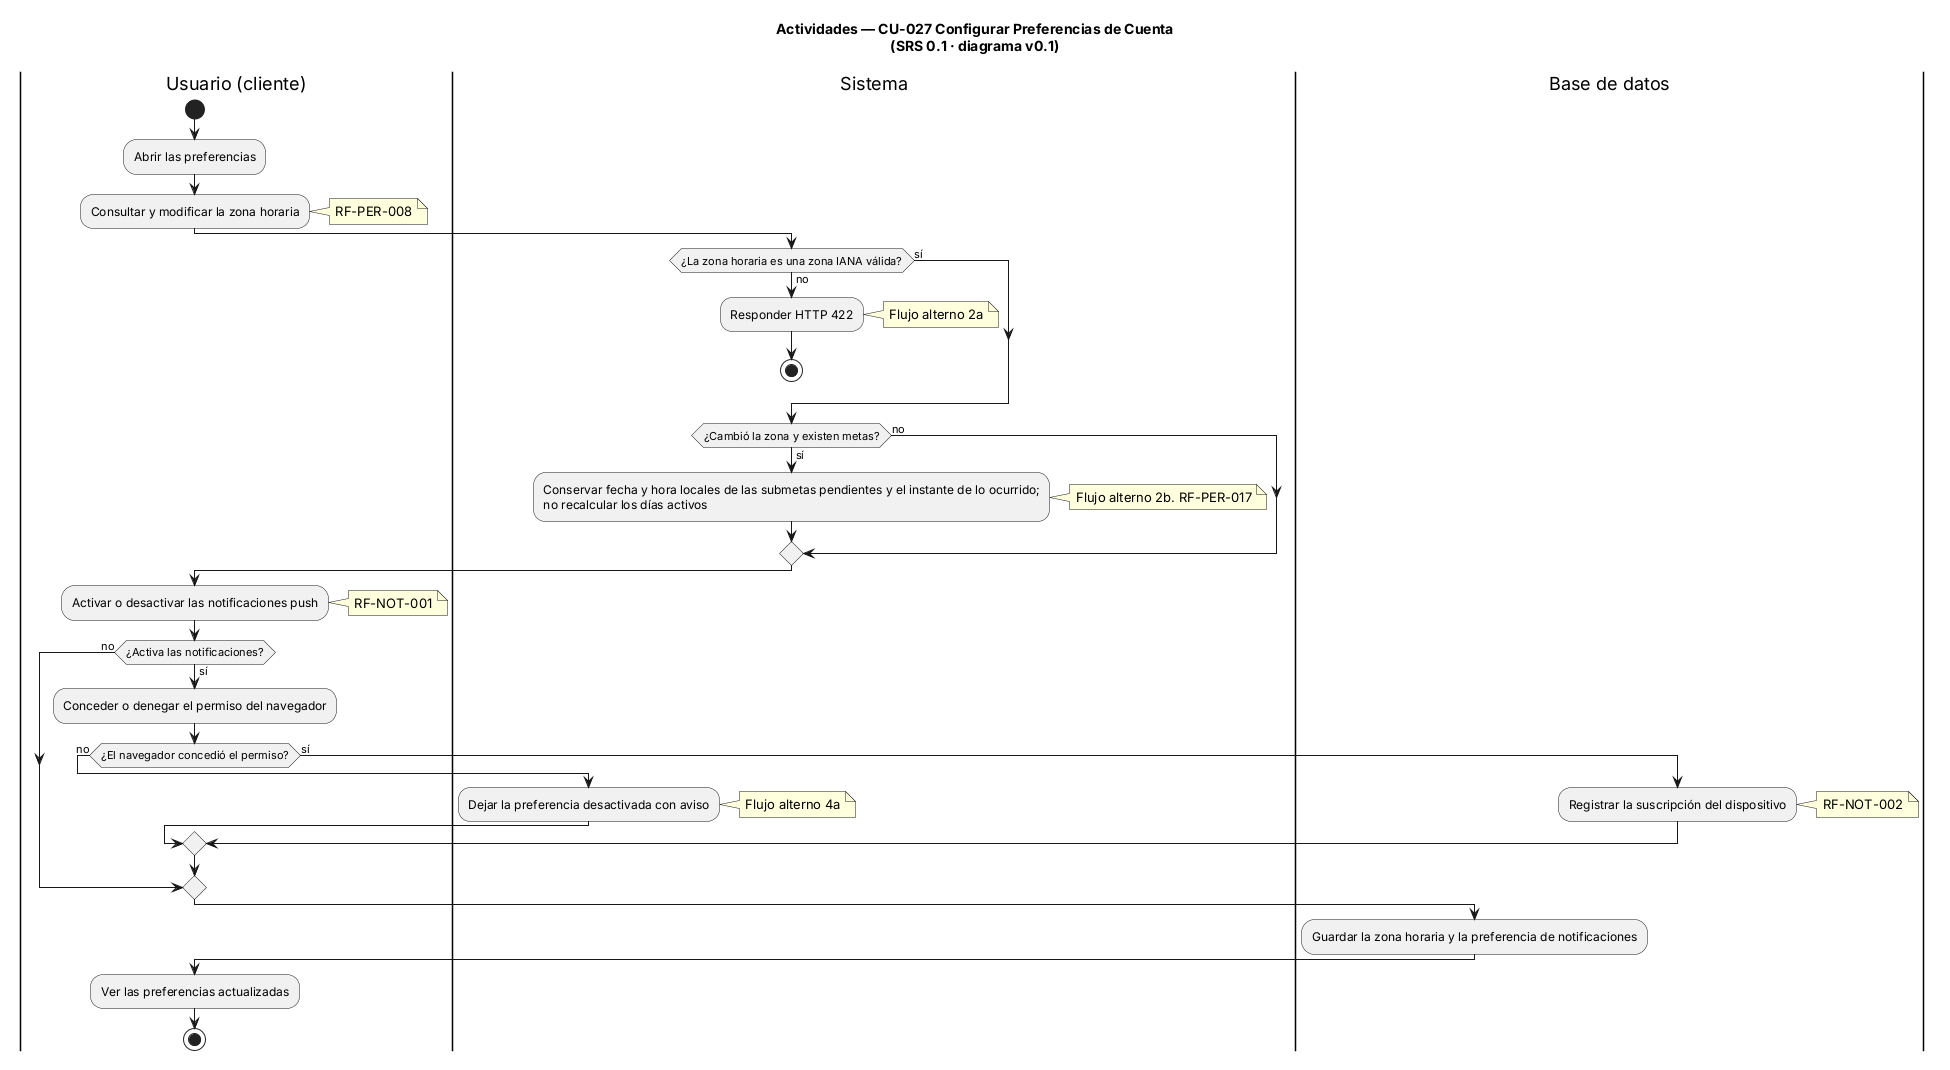

The diagram above was rendered by PlantUML. Its source (embedded in the PNG):
@startuml CU-027-configure-account-preferences
' ==============================================================
' CONTROL DE VERSIONES
' Archivo  : CU-027-configure-account-preferences.puml
' Versión  : 0.1      Fecha: 2026-11-11      Autor: Equipo FocusStrike
' Fuente   : docs/01-analysis/SRS.md (SRS 0.1), sección 3.7, CU-027
' Cambio   : Línea base
' ==============================================================
title Actividades — CU-027 Configurar Preferencias de Cuenta\n(SRS 0.1 · diagrama v0.1)
|Usuario (cliente)|
start
:Abrir las preferencias;
:Consultar y modificar la zona horaria;
note right: RF-PER-008

|Sistema|
if (¿La zona horaria es una zona IANA válida?) then (no)
  :Responder HTTP 422;
  note right: Flujo alterno 2a
  stop
else (sí)
endif
if (¿Cambió la zona y existen metas?) then (sí)
  :Conservar fecha y hora locales de las submetas pendientes y el instante de lo ocurrido;\nno recalcular los días activos;
  note right: Flujo alterno 2b. RF-PER-017
else (no)
endif

|Usuario (cliente)|
:Activar o desactivar las notificaciones push;
note right: RF-NOT-001
if (¿Activa las notificaciones?) then (sí)
  :Conceder o denegar el permiso del navegador;
  if (¿El navegador concedió el permiso?) then (no)
    |Sistema|
    :Dejar la preferencia desactivada con aviso;
    note right: Flujo alterno 4a
    |Usuario (cliente)|
  else (sí)
    |Base de datos|
    :Registrar la suscripción del dispositivo;
    note right: RF-NOT-002
    |Usuario (cliente)|
  endif
else (no)
endif

|Base de datos|
:Guardar la zona horaria y la preferencia de notificaciones;
|Usuario (cliente)|
:Ver las preferencias actualizadas;
stop

@enduml